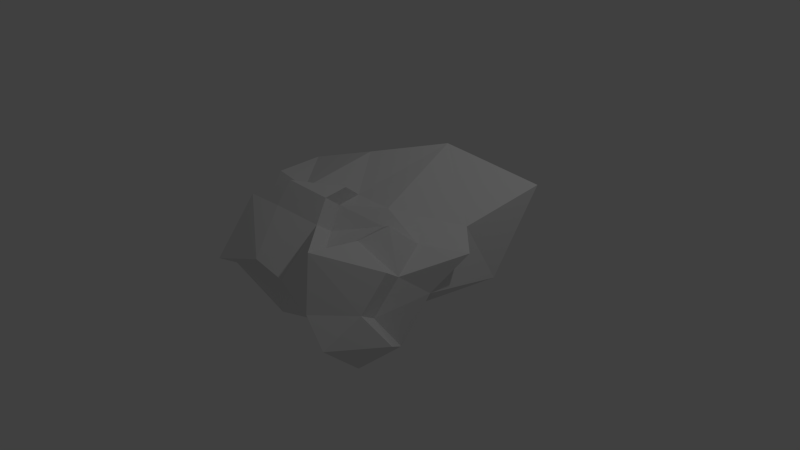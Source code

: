 # Source: asteroid_small2.blend  (saved by Blender 2.69.0; exported with 4.5.12 LTS)
import bpy
from mathutils import Matrix  # noqa: F401  (used for matrix-valued properties, if any)

bpy.ops.wm.read_factory_settings(use_empty=True)
scene = bpy.context.scene
scene.name = 'Scene'

# ---- collections
col_collection_1 = bpy.data.collections.new('Collection 1'); scene.collection.children.link(col_collection_1)

# ---- materials (node trees are filled in below, after node groups)
mat_material = bpy.data.materials.new('Material')
mat_material.alpha_threshold = 0.0
mat_material.use_transparent_shadow = False
mat_material.roughness = 0.5
mat_material.line_color = (0.0, 0.0, 0.0, 1.0)

# ---- material node trees

# ---- world
world_world = bpy.data.worlds.new('World'); scene.world = world_world
world_world.color = (0.05088, 0.05088, 0.05088)
world_world.use_sun_shadow = False
world_world.sun_shadow_jitter_overblur = 0.0
world_world.cycles.sampling_method = 'MANUAL'
world_world.cycles.sample_map_resolution = 256

# ---- cameras
cam_camera = bpy.data.cameras.new('Camera')
cam_camera.clip_end = 100.0
cam_camera.lens = 35.0
cam_camera.sensor_width = 32.0
cam_camera.sensor_height = 18.0
cam_camera.ortho_scale = 7.314
cam_camera.dof.focus_distance = 0.0
cam_camera.dof.aperture_fstop = 128.0

# ---- lights
light_lamp = bpy.data.lights.new('Lamp', 'POINT')
light_lamp.transmission_factor = 0.0
light_lamp.cutoff_distance = 30.0
light_lamp.energy = 100.0
light_lamp.shadow_buffer_clip_start = 1.001
light_lamp.shadow_soft_size = 0.1
light_lamp.shadow_maximum_resolution = 0.006
light_lamp.use_absolute_resolution = True
light_lamp.cycles.use_multiple_importance_sampling = False

# ---- meshes
me_cube = bpy.data.meshes.new('Cube')
me_cube.from_pydata([(0.7344, 0.162, -0.4738), (0.9207, -1.086, -0.7708), (-0.772, -0.9428, -0.8025), (-0.2701, 0.2093, -1.011), (1.319, 1.604, 0.8864), (0.8464, -0.03164, 0.4725), (-1.329, -0.4162, 0.8874), (-1.002, 1.364, 0.6768), (0.8313, -0.3117, -0.8696), (0.2568, 0.162, -0.4738), (1.104, 1.09, -0.332), (-0.01881, -0.868, -0.6381), (0.8368, -0.7493, -0.2609), (-0.4964, -0.3904, -0.6381), (-1.295, -1.241, -0.1528), (-0.7834, 1.184, -0.3519), (1.055, 0.5973, 0.561), (-0.002826, 1.863, 0.8415), (-0.2621, -0.3153, 0.7143), (-1.385, 0.2563, 0.878), (0.119, -0.353, -0.5559), (-0.5813, 0.5009, 1.11), (1.033, -0.007711, -0.1405), (-0.1558, -1.116, -0.04871), (-1.213, 0.1792, -0.06862), (-0.1453, 1.114, -0.5751), (0.9415, -0.4452, 0.2243), (-1.237, -0.7019, 0.5799), (1.318, 0.3704, 0.3755), (-0.7891, -0.4374, 0.8237), (0.3725, -0.1521, 0.5794), (-0.2361, -0.02105, 0.7727), (0.2056, 1.133, 1.269), (-0.6301, -1.127, 0.04766), (0.4453, -1.226, -0.2113), (-0.229, -0.4965, 0.4282), (0.2808, 0.007807, 0.7438), (0.3952, -1.111, 0.5231), (0.8464, -0.03164, 0.4725), (0.7846, -0.4318, 0.8367), (0.8554, -1.543, -0.3501), (1.27, -0.8625, -0.3971), (1.025, -1.105, 0.01272), (-1.106, -1.597, 0.1208), (-0.07373, -0.6711, 0.9879), (0.03258, -1.472, 0.2249), (1.13, -0.801, 0.4979), (-1.049, -1.058, 0.8536), (-0.6008, -0.7932, 1.097), (-0.04778, -0.3768, 1.046), (-0.4417, -1.483, 0.3213), (0.6336, -1.581, 0.06231), (-0.04062, -0.8523, 0.7018), (-0.626, -0.9881, 0.8112), (0.5836, -1.466, 0.7968), (0.7007, -0.8496, 0.7607)], [], [(20, 11, 13), (1, 8, 41), (24, 15, 3), (18, 31, 49, 44), (24, 19, 7), (15, 25, 3), (9, 20, 3), (0, 8, 9), (8, 1, 20), (36, 31, 18), (16, 4, 32), (17, 7, 21), (8, 22, 12), (0, 10, 22), (10, 4, 16), (2, 33, 14), (11, 34, 23), (37, 30, 35), (13, 24, 3), (2, 14, 13), (14, 27, 24), (25, 15, 7), (4, 10, 25), (10, 0, 25), (31, 21, 29), (12, 22, 26), (14, 33, 50, 43), (12, 26, 46, 42), (27, 14, 43, 47), (28, 36, 5), (16, 32, 36), (32, 21, 31), (33, 23, 45, 50), (23, 34, 51, 45), (35, 18, 44, 52), (17, 25, 7), (38, 39, 26), (25, 9, 3), (5, 30, 38), (28, 38, 26), (11, 2, 13), (29, 6, 27), (15, 24, 7), (20, 13, 3), (8, 20, 9), (1, 11, 20), (30, 36, 18), (17, 21, 32), (7, 19, 21), (31, 29, 48, 49), (8, 0, 22), (22, 10, 16), (11, 23, 2), (4, 17, 32), (37, 35, 52, 54), (11, 1, 34), (30, 18, 35), (14, 24, 13), (27, 6, 24), (23, 33, 2), (17, 4, 25), (0, 9, 25), (21, 19, 29), (19, 6, 29), (22, 16, 28), (26, 22, 28), (26, 39, 55, 46), (39, 37, 54, 55), (29, 27, 47, 48), (6, 19, 24), (28, 16, 36), (36, 32, 31), (8, 12, 41), (34, 1, 40), (30, 39, 38), (36, 30, 5), (49, 48, 44), (53, 48, 47), (50, 53, 47), (45, 52, 50), (52, 44, 53), (51, 54, 45), (42, 46, 54), (46, 55, 54), (40, 41, 42), (40, 42, 51), (43, 50, 47), (52, 53, 50), (44, 48, 53), (54, 52, 45), (51, 42, 54), (40, 1, 41), (12, 42, 41), (51, 34, 40), (39, 30, 37)])
_uv = me_cube.uv_layers.new(name='UVMap')
_uv.uv.foreach_set('vector', [0.544, 0.4955, 0.5942, 0.5134, 0.5601, 0.5886, 0.0, 0.5288, 0.02966, 0.4216, 0.07458, 0.512, 0.1903, 0.1636, 0.1476, 0.0, 0.3181, 0.05036, 0.3199, 0.7991, 0.357, 0.774, 0.357, 0.8373, 0.3199, 0.8624, 0.1903, 0.1636, 0.06212, 0.2346, 0.0, 0.06649, 0.4968, 0.0, 0.429, 0.07708, 0.3181, 0.01546, 0.6291, 0.7448, 0.6291, 0.8267, 0.544, 0.7726, 0.8507, 0.8089, 0.9283, 0.7647, 0.875, 0.8772, 0.848, 0.07482, 0.9226, 0.0, 0.9226, 0.1644, 0.4848, 0.5431, 0.461, 0.4685, 0.4938, 0.449, 0.4848, 0.6804, 0.3665, 0.774, 0.3181, 0.5973, 0.7019, 0.3825, 0.647, 0.2201, 0.8001, 0.177, 0.02966, 0.4216, 0.1533, 0.4216, 0.0872, 0.5193, 0.8707, 0.5035, 0.848, 0.3526, 0.927, 0.4992, 0.848, 0.3526, 1.0, 0.2176, 1.0, 0.3831, 0.1742, 0.7727, 0.06535, 0.7673, 0.06707, 0.6915, 0.1731, 0.8642, 0.0943, 0.9292, 0.08208, 0.835, 0.4305, 0.9074, 0.544, 0.8435, 0.544, 0.9508, 0.7255, 0.9186, 0.8058, 0.7898, 0.8058, 0.9903, 0.2546, 0.5032, 0.3181, 0.3954, 0.3181, 0.5695, 0.3181, 0.3368, 0.1813, 0.3249, 0.1903, 0.1636, 0.429, 0.07708, 0.4968, 0.0, 0.647, 0.02551, 0.5601, 0.3694, 0.3869, 0.2652, 0.429, 0.07708, 0.3869, 0.2652, 0.3239, 0.1832, 0.429, 0.07708, 0.461, 0.4685, 0.3594, 0.4509, 0.4694, 0.3694, 0.0872, 0.5193, 0.1533, 0.4216, 0.1746, 0.5066, 0.06707, 0.6915, 0.06535, 0.7673, 0.0, 0.8011, 0.001719, 0.7252, 0.0872, 0.5193, 0.1746, 0.5066, 0.1965, 0.566, 0.1091, 0.5786, 0.1813, 0.3249, 0.3181, 0.3368, 0.3153, 0.3954, 0.1784, 0.3835, 0.5384, 0.7036, 0.4848, 0.5431, 0.544, 0.6176, 0.4848, 0.6804, 0.3181, 0.5973, 0.4848, 0.5431, 0.3181, 0.5973, 0.3594, 0.4509, 0.461, 0.4685, 0.06535, 0.7673, 0.08208, 0.835, 0.01672, 0.8688, 0.0, 0.8011, 0.08208, 0.835, 0.0943, 0.9292, 0.02895, 0.963, 0.01672, 0.8688, 0.2724, 0.7866, 0.3199, 0.7991, 0.3199, 0.8624, 0.2724, 0.8499, 0.647, 0.187, 0.429, 0.07708, 0.647, 0.02551, 0.2302, 0.4703, 0.2545, 0.5493, 0.1746, 0.5066, 0.5867, 0.6271, 0.6291, 0.7448, 0.544, 0.7726, 0.0, 0.0, 0.0, 0.0, 0.0, 0.0, 0.6291, 0.9502, 0.5805, 0.8789, 0.6291, 0.8267, 0.5942, 0.5134, 0.6245, 0.6271, 0.5601, 0.5886, 0.3307, 0.9492, 0.2724, 0.8917, 0.3307, 0.8624, 0.1476, 0.0, 0.1903, 0.1636, 0.0, 0.06649, 0.6828, 0.9841, 0.7255, 0.9186, 0.8058, 0.9903, 0.9283, 0.7647, 0.9283, 0.8786, 0.875, 0.8772, 0.6245, 0.3694, 0.5942, 0.5134, 0.544, 0.4955, 0.5221, 0.5456, 0.4848, 0.5431, 0.4938, 0.449, 0.7019, 0.3825, 0.8001, 0.177, 0.8231, 0.3293, 0.647, 0.2201, 0.7333, 0.06279, 0.8001, 0.177, 0.2647, 0.6915, 0.2479, 0.795, 0.1742, 0.7955, 0.1909, 0.692, 0.9283, 0.7647, 0.8507, 0.8089, 0.8058, 0.7753, 0.927, 0.4992, 0.848, 0.3526, 1.0, 0.3831, 0.1731, 0.8642, 0.08208, 0.835, 0.1742, 0.7727, 0.848, 0.5035, 0.7019, 0.3825, 0.8231, 0.3293, 0.4305, 0.9074, 0.544, 0.9508, 0.4705, 0.9443, 0.357, 0.901, 0.1731, 0.8642, 0.1742, 1.009, 0.0943, 0.9292, 0.5221, 0.5456, 0.4938, 0.449, 0.544, 0.4403, 0.647, 0.7647, 0.8058, 0.7898, 0.7255, 0.9186, 0.1813, 0.3249, 0.1175, 0.3169, 0.1903, 0.1636, 0.08208, 0.835, 0.06535, 0.7673, 0.1742, 0.7727, 0.647, 0.187, 0.5601, 0.3694, 0.429, 0.07708, 0.9181, 0.7001, 0.8794, 0.6477, 0.9181, 0.5035, 0.8001, 0.177, 0.7333, 0.06279, 0.848, 0.05832, 0.7333, 0.06279, 0.8027, 0.0, 0.848, 0.05832, 0.9592, 0.5035, 0.9592, 0.6416, 0.9181, 0.6008, 0.1746, 0.5066, 0.1533, 0.4216, 0.2545, 0.3954, 0.1746, 0.5066, 0.2545, 0.5493, 0.217, 0.6029, 0.1965, 0.566, 0.4697, 0.8022, 0.4305, 0.9074, 0.357, 0.901, 0.4288, 0.8437, 0.2479, 0.795, 0.2647, 0.877, 0.1909, 0.8775, 0.1742, 0.7955, 0.1175, 0.3169, 0.06212, 0.2346, 0.1903, 0.1636, 0.5384, 0.7036, 0.4848, 0.6804, 0.4848, 0.5431, 0.4848, 0.5431, 0.3181, 0.5973, 0.461, 0.4685, 0.2928, 0.5695, 0.3181, 0.6671, 0.2732, 0.6966, 0.0943, 0.9292, 0.1742, 1.009, 0.07942, 1.008, 0.544, 0.8435, 0.4697, 0.8022, 0.5427, 0.774, 0.4848, 0.5431, 0.5221, 0.5456, 0.544, 0.6176, 0.647, 0.6642, 0.6865, 0.5729, 0.6843, 0.6561, 0.7385, 0.5717, 0.6865, 0.5729, 0.7423, 0.5064, 0.8436, 0.6005, 0.7385, 0.5717, 0.7423, 0.5064, 0.8518, 0.6735, 0.7346, 0.6638, 0.8436, 0.6005, 0.7346, 0.6638, 0.6843, 0.6561, 0.7385, 0.5717, 0.8794, 0.7647, 0.7867, 0.7437, 0.8518, 0.6735, 0.1091, 0.5786, 0.1965, 0.566, 0.182, 0.6915, 0.9644, 0.7488, 0.9181, 0.691, 0.9644, 0.6416, 0.02861, 0.6192, 0.07458, 0.512, 0.1091, 0.5786, 0.02861, 0.6192, 0.1091, 0.5786, 0.07626, 0.6578, 0.8794, 0.5035, 0.8436, 0.6005, 0.7423, 0.5064, 0.7346, 0.6638, 0.7385, 0.5717, 0.8436, 0.6005, 0.6843, 0.6561, 0.6865, 0.5729, 0.7385, 0.5717, 0.7867, 0.7437, 0.7346, 0.6638, 0.8518, 0.6735, 0.07626, 0.6578, 0.1091, 0.5786, 0.182, 0.6915, 0.02861, 0.6192, 0.0, 0.5288, 0.07458, 0.512, 0.3181, 0.6671, 0.3181, 0.7409, 0.2732, 0.6966, 0.02895, 0.963, 0.0943, 0.9292, 0.07942, 1.008, 0.4697, 0.8022, 0.544, 0.8435, 0.4305, 0.9074])
me_cube.materials.append(mat_material)
me_cube.use_remesh_preserve_volume = False
me_cube.use_remesh_preserve_attributes = False
me_cube.use_mirror_vertex_groups = False
me_cube.update()

# ---- objects
ob_cube = bpy.data.objects.new('Cube', me_cube)
ob_lamp = bpy.data.objects.new('Lamp', light_lamp)
ob_camera = bpy.data.objects.new('Camera', cam_camera)

# ---- transforms, parenting, visibility, modifiers, constraints
ob_cube.location = (0.0, 0.0, 0.0)
ob_cube.lock_rotations_4d = False
ob_cube.empty_display_type = 'ARROWS'
ob_cube.lineart.crease_threshold = 0.0
ob_lamp.location = (4.076, 1.005, 5.904)
ob_lamp.rotation_euler = (0.6503, 0.05522, 1.866)
ob_lamp.lock_rotations_4d = False
ob_lamp.empty_display_type = 'ARROWS'
ob_lamp.color = (0.0, 0.0, 0.0, 0.0)
ob_lamp.lineart.crease_threshold = 0.0
ob_camera.location = (7.481, -6.508, 5.344)
ob_camera.rotation_euler = (1.109, 0.01082, 0.8149)
ob_camera.lock_rotations_4d = False
ob_camera.empty_display_type = 'ARROWS'
ob_camera.color = (0.0, 0.0, 0.0, 0.0)
ob_camera.display_type = 'WIRE'
ob_camera.lineart.crease_threshold = 0.0

# ---- collection membership
col_collection_1.objects.link(ob_cube)
col_collection_1.objects.link(ob_lamp)
col_collection_1.objects.link(ob_camera)

# ---- scene / render settings (as saved in the file)
scene.camera = ob_camera
scene.frame_start = 1; scene.frame_end = 250; scene.frame_set(1)
scene.render.engine = 'BLENDER_EEVEE_NEXT'
scene.render.image_settings.compression = 90
scene.render.resolution_percentage = 50
scene.render.dither_intensity = 0.0
scene.cycles.use_denoising = False
scene.cycles.samples = 10
scene.cycles.sampling_pattern = 'TABULATED_SOBOL'
scene.cycles.light_sampling_threshold = 0.0
scene.cycles.use_adaptive_sampling = False
scene.cycles.use_light_tree = False
scene.cycles.blur_glossy = 0.0
scene.cycles.volume_bounces = 1
scene.cycles.pixel_filter_type = 'GAUSSIAN'
scene.cycles.sample_clamp_indirect = 0.0
scene.view_settings.view_transform = 'Standard'
bpy.context.view_layer.update()
